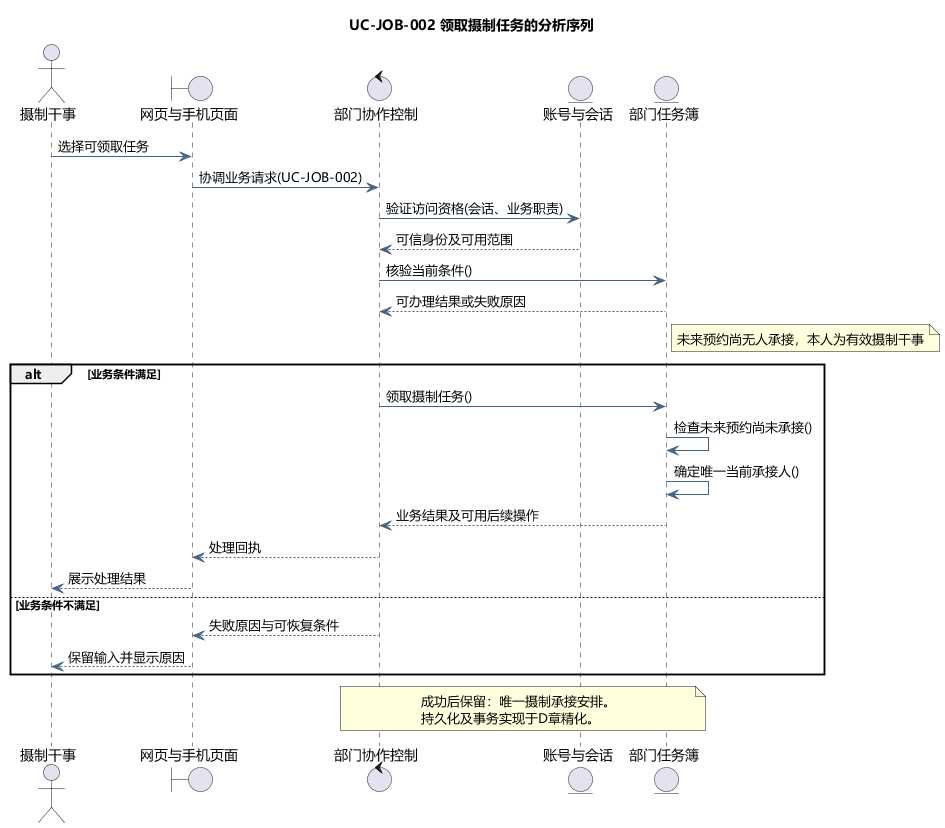

The diagram above was rendered by PlantUML. Its source (embedded in the PNG):
@startuml
skinparam defaultFontName Microsoft YaHei
skinparam shadowing false
skinparam backgroundColor #FFFFFF
skinparam ArrowColor #466482
skinparam classAttributeIconSize 0
hide empty members
title UC-JOB-002 领取摄制任务的分析序列
actor "摄制干事" as actor
boundary "网页与手机页面" as page
control "部门协作控制" as ctl
entity "账号与会话" as identity
entity "部门任务簿" as model
actor -> page : 选择可领取任务
page -> ctl : 协调业务请求(UC-JOB-002)
ctl -> identity : 验证访问资格(会话、业务职责)
identity --> ctl : 可信身份及可用范围
ctl -> model : 核验当前条件()
model --> ctl : 可办理结果或失败原因
note right of model
未来预约尚无人承接，本人为有效摄制干事
end note
alt 业务条件满足
ctl -> model : 领取摄制任务()
model -> model : 检查未来预约尚未承接()
model -> model : 确定唯一当前承接人()
model --> ctl : 业务结果及可用后续操作
ctl --> page : 处理回执
page --> actor : 展示处理结果
else 业务条件不满足
ctl --> page : 失败原因与可恢复条件
page --> actor : 保留输入并显示原因
end
note over ctl,model
成功后保留：唯一摄制承接安排。
持久化及事务实现于D章精化。
end note

@enduml